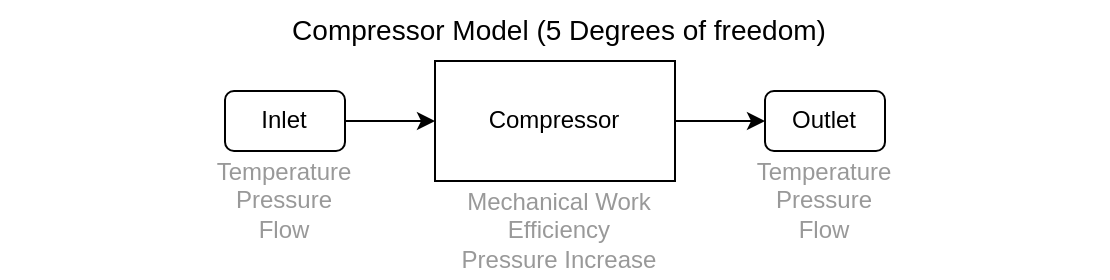

The diagram above was exported from draw.io. Its source (the exported page's mxGraphModel, read from the mxfile embedded in the PNG):
<mxGraphModel dx="1086" dy="652" grid="1" gridSize="10" guides="1" tooltips="1" connect="1" arrows="1" fold="1" page="1" pageScale="1" pageWidth="850" pageHeight="1100" math="0" shadow="0">
  <root>
    <mxCell id="0" />
    <mxCell id="1" parent="0" />
    <mxCell id="12" value="" style="rounded=0;whiteSpace=wrap;html=1;fontColor=default;strokeColor=none;" parent="1" vertex="1">
      <mxGeometry x="87.5" y="240" width="555" height="130" as="geometry" />
    </mxCell>
    <mxCell id="6" value="" style="edgeStyle=none;html=1;" parent="1" source="2" target="5" edge="1">
      <mxGeometry relative="1" as="geometry" />
    </mxCell>
    <mxCell id="2" value="Compressor" style="rounded=0;whiteSpace=wrap;html=1;" parent="1" vertex="1">
      <mxGeometry x="305" y="260" width="120" height="60" as="geometry" />
    </mxCell>
    <mxCell id="4" value="" style="edgeStyle=none;html=1;" parent="1" source="3" target="2" edge="1">
      <mxGeometry relative="1" as="geometry" />
    </mxCell>
    <mxCell id="3" value="Inlet" style="rounded=1;whiteSpace=wrap;html=1;" parent="1" vertex="1">
      <mxGeometry x="200" y="275" width="60" height="30" as="geometry" />
    </mxCell>
    <mxCell id="5" value="Outlet" style="rounded=1;whiteSpace=wrap;html=1;" parent="1" vertex="1">
      <mxGeometry x="470" y="275" width="60" height="30" as="geometry" />
    </mxCell>
    <mxCell id="7" value="Compressor Model (5 Degrees of freedom)" style="text;html=1;align=center;verticalAlign=middle;whiteSpace=wrap;rounded=0;fontSize=14;" parent="1" vertex="1">
      <mxGeometry x="215" y="230" width="305" height="30" as="geometry" />
    </mxCell>
    <mxCell id="8" value="Temperature&lt;div&gt;Pressure&lt;/div&gt;&lt;div&gt;Flow&lt;/div&gt;" style="text;html=1;align=center;verticalAlign=middle;whiteSpace=wrap;rounded=0;fontColor=#999999;" parent="1" vertex="1">
      <mxGeometry x="200" y="310" width="60" height="40" as="geometry" />
    </mxCell>
    <mxCell id="9" value="Temperature&lt;div&gt;Pressure&lt;/div&gt;&lt;div&gt;Flow&lt;/div&gt;" style="text;html=1;align=center;verticalAlign=middle;whiteSpace=wrap;rounded=0;fontColor=#999999;" parent="1" vertex="1">
      <mxGeometry x="460" y="310" width="80" height="40" as="geometry" />
    </mxCell>
    <mxCell id="11" value="&lt;span style=&quot;&quot;&gt;Mechanical Work&lt;/span&gt;&lt;div&gt;&lt;span style=&quot;&quot;&gt;Efficiency&lt;/span&gt;&lt;br&gt;&lt;div&gt;Pressure Increase&lt;/div&gt;&lt;/div&gt;" style="text;html=1;align=center;verticalAlign=middle;whiteSpace=wrap;rounded=0;fontColor=#999999;" parent="1" vertex="1">
      <mxGeometry x="310" y="320" width="115" height="50" as="geometry" />
    </mxCell>
  </root>
</mxGraphModel>